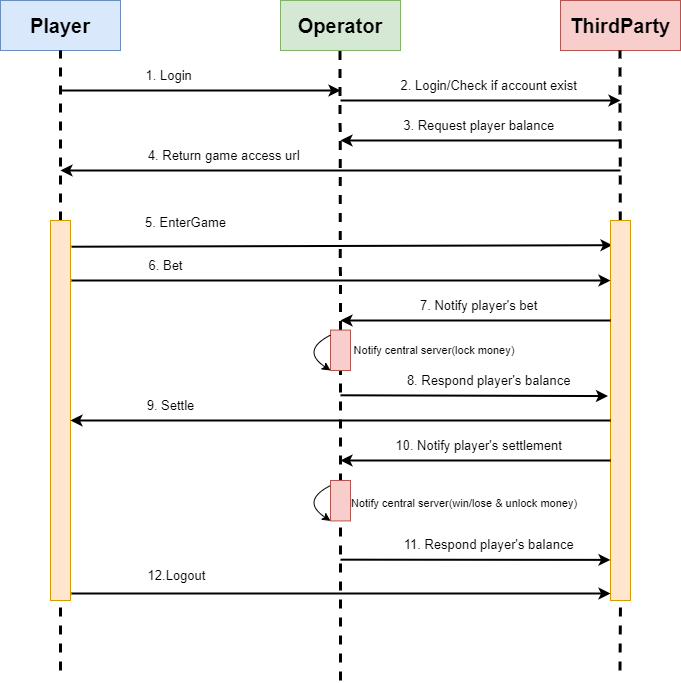

The diagram above was exported from draw.io. Its source (the exported page's mxGraphModel, read from the mxfile embedded in the PNG):
<mxGraphModel dx="1195" dy="632" grid="1" gridSize="10" guides="1" tooltips="1" connect="1" arrows="1" fold="1" page="1" pageScale="1" pageWidth="827" pageHeight="1169" math="0" shadow="0">
  <root>
    <mxCell id="0" />
    <mxCell id="1" parent="0" />
    <mxCell id="9mK1KSjeMNFTHVsSWOu2-1" value="Player" style="rounded=0;whiteSpace=wrap;html=1;fillColor=#dae8fc;strokeColor=#6c8ebf;fontStyle=1;fontSize=20;" vertex="1" parent="1">
      <mxGeometry x="80" y="50" width="120" height="50" as="geometry" />
    </mxCell>
    <mxCell id="9mK1KSjeMNFTHVsSWOu2-2" value="Operator" style="rounded=0;whiteSpace=wrap;html=1;fillColor=#d5e8d4;strokeColor=#82b366;fontStyle=1;fontSize=20;" vertex="1" parent="1">
      <mxGeometry x="360" y="50" width="120" height="50" as="geometry" />
    </mxCell>
    <mxCell id="9mK1KSjeMNFTHVsSWOu2-3" value="ThirdParty" style="rounded=0;whiteSpace=wrap;html=1;fillColor=#f8cecc;strokeColor=#b85450;fontStyle=1;fontSize=20;" vertex="1" parent="1">
      <mxGeometry x="640" y="50" width="120" height="50" as="geometry" />
    </mxCell>
    <mxCell id="9mK1KSjeMNFTHVsSWOu2-4" value="" style="endArrow=none;dashed=1;html=1;rounded=0;entryX=0.5;entryY=1;entryDx=0;entryDy=0;strokeWidth=3;" edge="1" parent="1" source="9mK1KSjeMNFTHVsSWOu2-15" target="9mK1KSjeMNFTHVsSWOu2-1">
      <mxGeometry width="50" height="50" relative="1" as="geometry">
        <mxPoint x="140" y="720" as="sourcePoint" />
        <mxPoint x="440" y="370" as="targetPoint" />
      </mxGeometry>
    </mxCell>
    <mxCell id="9mK1KSjeMNFTHVsSWOu2-5" value="" style="endArrow=none;dashed=1;html=1;rounded=0;entryX=0.5;entryY=1;entryDx=0;entryDy=0;strokeWidth=3;" edge="1" parent="1" source="9mK1KSjeMNFTHVsSWOu2-68">
      <mxGeometry width="50" height="50" relative="1" as="geometry">
        <mxPoint x="420" y="730" as="sourcePoint" />
        <mxPoint x="419.5" y="100" as="targetPoint" />
      </mxGeometry>
    </mxCell>
    <mxCell id="9mK1KSjeMNFTHVsSWOu2-6" value="" style="endArrow=none;dashed=1;html=1;rounded=0;entryX=0.5;entryY=1;entryDx=0;entryDy=0;strokeWidth=3;" edge="1" parent="1" source="9mK1KSjeMNFTHVsSWOu2-46">
      <mxGeometry width="50" height="50" relative="1" as="geometry">
        <mxPoint x="699.5" y="720" as="sourcePoint" />
        <mxPoint x="699.5" y="100" as="targetPoint" />
      </mxGeometry>
    </mxCell>
    <mxCell id="9mK1KSjeMNFTHVsSWOu2-7" value="" style="endArrow=classic;html=1;rounded=0;strokeWidth=2;" edge="1" parent="1">
      <mxGeometry width="50" height="50" relative="1" as="geometry">
        <mxPoint x="140" y="140" as="sourcePoint" />
        <mxPoint x="420" y="140" as="targetPoint" />
      </mxGeometry>
    </mxCell>
    <mxCell id="9mK1KSjeMNFTHVsSWOu2-8" value="1. Login&amp;nbsp;" style="text;html=1;align=center;verticalAlign=middle;resizable=0;points=[];autosize=1;strokeColor=none;fillColor=none;fontSize=13;" vertex="1" parent="1">
      <mxGeometry x="215" y="110" width="70" height="30" as="geometry" />
    </mxCell>
    <mxCell id="9mK1KSjeMNFTHVsSWOu2-9" value="" style="endArrow=classic;html=1;rounded=0;strokeWidth=2;" edge="1" parent="1">
      <mxGeometry width="50" height="50" relative="1" as="geometry">
        <mxPoint x="420" y="150" as="sourcePoint" />
        <mxPoint x="700" y="150" as="targetPoint" />
      </mxGeometry>
    </mxCell>
    <mxCell id="9mK1KSjeMNFTHVsSWOu2-10" value="2. Login/Check if account exist&amp;nbsp;" style="text;html=1;align=center;verticalAlign=middle;resizable=0;points=[];autosize=1;strokeColor=none;fillColor=none;fontSize=13;" vertex="1" parent="1">
      <mxGeometry x="470" y="120" width="200" height="30" as="geometry" />
    </mxCell>
    <mxCell id="9mK1KSjeMNFTHVsSWOu2-11" value="" style="endArrow=classic;html=1;rounded=0;strokeWidth=2;" edge="1" parent="1">
      <mxGeometry width="50" height="50" relative="1" as="geometry">
        <mxPoint x="700" y="220" as="sourcePoint" />
        <mxPoint x="140" y="220" as="targetPoint" />
      </mxGeometry>
    </mxCell>
    <mxCell id="9mK1KSjeMNFTHVsSWOu2-12" value="4. Return game access url&amp;nbsp;" style="text;html=1;align=center;verticalAlign=middle;resizable=0;points=[];autosize=1;strokeColor=none;fillColor=none;fontSize=13;" vertex="1" parent="1">
      <mxGeometry x="215" y="190" width="180" height="30" as="geometry" />
    </mxCell>
    <mxCell id="9mK1KSjeMNFTHVsSWOu2-13" value="" style="endArrow=classic;html=1;rounded=0;exitX=1.05;exitY=0.069;exitDx=0;exitDy=0;exitPerimeter=0;strokeWidth=2;entryX=0.1;entryY=0.065;entryDx=0;entryDy=0;entryPerimeter=0;" edge="1" parent="1" source="9mK1KSjeMNFTHVsSWOu2-15" target="9mK1KSjeMNFTHVsSWOu2-46">
      <mxGeometry width="50" height="50" relative="1" as="geometry">
        <mxPoint x="425" y="280" as="sourcePoint" />
        <mxPoint x="690" y="290" as="targetPoint" />
      </mxGeometry>
    </mxCell>
    <mxCell id="9mK1KSjeMNFTHVsSWOu2-14" value="" style="endArrow=none;dashed=1;html=1;rounded=0;entryX=0.5;entryY=1;entryDx=0;entryDy=0;strokeWidth=3;" edge="1" parent="1" target="9mK1KSjeMNFTHVsSWOu2-15">
      <mxGeometry width="50" height="50" relative="1" as="geometry">
        <mxPoint x="140" y="720" as="sourcePoint" />
        <mxPoint x="140" y="100" as="targetPoint" />
      </mxGeometry>
    </mxCell>
    <mxCell id="9mK1KSjeMNFTHVsSWOu2-15" value="" style="rounded=0;whiteSpace=wrap;html=1;fillColor=#ffe6cc;strokeColor=#d79b00;" vertex="1" parent="1">
      <mxGeometry x="130" y="270" width="20" height="380" as="geometry" />
    </mxCell>
    <mxCell id="9mK1KSjeMNFTHVsSWOu2-16" value="5. EnterGame" style="text;html=1;align=center;verticalAlign=middle;resizable=0;points=[];autosize=1;strokeColor=none;fillColor=none;fontSize=13;" vertex="1" parent="1">
      <mxGeometry x="215" y="257" width="100" height="30" as="geometry" />
    </mxCell>
    <mxCell id="9mK1KSjeMNFTHVsSWOu2-45" value="" style="endArrow=none;dashed=1;html=1;rounded=0;entryX=0.5;entryY=1;entryDx=0;entryDy=0;strokeWidth=3;" edge="1" parent="1" target="9mK1KSjeMNFTHVsSWOu2-46">
      <mxGeometry width="50" height="50" relative="1" as="geometry">
        <mxPoint x="699.5" y="720" as="sourcePoint" />
        <mxPoint x="699.5" y="100" as="targetPoint" />
      </mxGeometry>
    </mxCell>
    <mxCell id="9mK1KSjeMNFTHVsSWOu2-46" value="" style="rounded=0;whiteSpace=wrap;html=1;fillColor=#ffe6cc;strokeColor=#d79b00;" vertex="1" parent="1">
      <mxGeometry x="690" y="270" width="20" height="380" as="geometry" />
    </mxCell>
    <mxCell id="9mK1KSjeMNFTHVsSWOu2-48" value="" style="endArrow=classic;html=1;rounded=0;exitX=1.05;exitY=0.069;exitDx=0;exitDy=0;exitPerimeter=0;strokeWidth=2;" edge="1" parent="1">
      <mxGeometry width="50" height="50" relative="1" as="geometry">
        <mxPoint x="151" y="330" as="sourcePoint" />
        <mxPoint x="690" y="330" as="targetPoint" />
      </mxGeometry>
    </mxCell>
    <mxCell id="9mK1KSjeMNFTHVsSWOu2-49" value="6. Bet" style="text;html=1;align=center;verticalAlign=middle;resizable=0;points=[];autosize=1;strokeColor=none;fillColor=none;fontSize=13;" vertex="1" parent="1">
      <mxGeometry x="215" y="300" width="60" height="30" as="geometry" />
    </mxCell>
    <mxCell id="9mK1KSjeMNFTHVsSWOu2-50" value="" style="endArrow=classic;html=1;rounded=0;strokeWidth=2;" edge="1" parent="1">
      <mxGeometry width="50" height="50" relative="1" as="geometry">
        <mxPoint x="690" y="470" as="sourcePoint" />
        <mxPoint x="150" y="470" as="targetPoint" />
      </mxGeometry>
    </mxCell>
    <mxCell id="9mK1KSjeMNFTHVsSWOu2-51" value="9. Settle" style="text;html=1;align=center;verticalAlign=middle;resizable=0;points=[];autosize=1;strokeColor=none;fillColor=none;fontSize=13;" vertex="1" parent="1">
      <mxGeometry x="215" y="440" width="70" height="30" as="geometry" />
    </mxCell>
    <mxCell id="9mK1KSjeMNFTHVsSWOu2-54" value="" style="endArrow=classic;html=1;rounded=0;exitX=1.05;exitY=0.069;exitDx=0;exitDy=0;exitPerimeter=0;strokeWidth=2;" edge="1" parent="1">
      <mxGeometry width="50" height="50" relative="1" as="geometry">
        <mxPoint x="151" y="643" as="sourcePoint" />
        <mxPoint x="690" y="643" as="targetPoint" />
      </mxGeometry>
    </mxCell>
    <mxCell id="9mK1KSjeMNFTHVsSWOu2-55" value="12.Logout" style="text;html=1;align=center;verticalAlign=middle;resizable=0;points=[];autosize=1;strokeColor=none;fillColor=none;fontSize=13;" vertex="1" parent="1">
      <mxGeometry x="216" y="610" width="80" height="30" as="geometry" />
    </mxCell>
    <mxCell id="9mK1KSjeMNFTHVsSWOu2-61" value="" style="endArrow=classic;html=1;rounded=0;strokeWidth=2;" edge="1" parent="1">
      <mxGeometry width="50" height="50" relative="1" as="geometry">
        <mxPoint x="700" y="190" as="sourcePoint" />
        <mxPoint x="420" y="190" as="targetPoint" />
      </mxGeometry>
    </mxCell>
    <mxCell id="9mK1KSjeMNFTHVsSWOu2-62" value="3. Request player balance&amp;nbsp;" style="text;html=1;align=center;verticalAlign=middle;resizable=0;points=[];autosize=1;strokeColor=none;fillColor=none;fontSize=13;" vertex="1" parent="1">
      <mxGeometry x="470" y="160" width="180" height="30" as="geometry" />
    </mxCell>
    <mxCell id="9mK1KSjeMNFTHVsSWOu2-64" value="" style="endArrow=classic;html=1;rounded=0;strokeWidth=2;" edge="1" parent="1">
      <mxGeometry width="50" height="50" relative="1" as="geometry">
        <mxPoint x="690" y="370" as="sourcePoint" />
        <mxPoint x="420" y="370" as="targetPoint" />
      </mxGeometry>
    </mxCell>
    <mxCell id="9mK1KSjeMNFTHVsSWOu2-65" value="7. Notify player's bet&amp;nbsp;" style="text;html=1;align=center;verticalAlign=middle;resizable=0;points=[];autosize=1;strokeColor=none;fillColor=none;fontSize=13;" vertex="1" parent="1">
      <mxGeometry x="490" y="340" width="140" height="30" as="geometry" />
    </mxCell>
    <mxCell id="9mK1KSjeMNFTHVsSWOu2-66" value="" style="endArrow=classic;html=1;rounded=0;strokeWidth=2;" edge="1" parent="1">
      <mxGeometry width="50" height="50" relative="1" as="geometry">
        <mxPoint x="690" y="510" as="sourcePoint" />
        <mxPoint x="420" y="510" as="targetPoint" />
      </mxGeometry>
    </mxCell>
    <mxCell id="9mK1KSjeMNFTHVsSWOu2-67" value="10. Notify player's settlement&amp;nbsp;" style="text;html=1;align=center;verticalAlign=middle;resizable=0;points=[];autosize=1;strokeColor=none;fillColor=none;fontSize=13;" vertex="1" parent="1">
      <mxGeometry x="465" y="480" width="190" height="30" as="geometry" />
    </mxCell>
    <mxCell id="9mK1KSjeMNFTHVsSWOu2-69" value="" style="endArrow=none;dashed=1;html=1;rounded=0;entryX=0.5;entryY=1;entryDx=0;entryDy=0;strokeWidth=3;" edge="1" parent="1" target="9mK1KSjeMNFTHVsSWOu2-68">
      <mxGeometry width="50" height="50" relative="1" as="geometry">
        <mxPoint x="420" y="730" as="sourcePoint" />
        <mxPoint x="419.5" y="100" as="targetPoint" />
      </mxGeometry>
    </mxCell>
    <mxCell id="9mK1KSjeMNFTHVsSWOu2-68" value="" style="rounded=0;whiteSpace=wrap;html=1;fillColor=#f8cecc;strokeColor=#b85450;" vertex="1" parent="1">
      <mxGeometry x="410" y="379.58" width="20" height="40.42" as="geometry" />
    </mxCell>
    <mxCell id="9mK1KSjeMNFTHVsSWOu2-70" value="Notify central server(lock money)&amp;nbsp;" style="text;html=1;align=center;verticalAlign=middle;resizable=0;points=[];autosize=1;strokeColor=none;fillColor=none;fontSize=11;" vertex="1" parent="1">
      <mxGeometry x="420" y="384.79" width="190" height="30" as="geometry" />
    </mxCell>
    <mxCell id="9mK1KSjeMNFTHVsSWOu2-71" value="" style="rounded=0;whiteSpace=wrap;html=1;fillColor=#f8cecc;strokeColor=#b85450;" vertex="1" parent="1">
      <mxGeometry x="410" y="530" width="20" height="40.42" as="geometry" />
    </mxCell>
    <mxCell id="9mK1KSjeMNFTHVsSWOu2-72" value="Notify central server(win/lose &amp;amp; unlock money)&amp;nbsp;" style="text;html=1;align=center;verticalAlign=middle;resizable=0;points=[];autosize=1;strokeColor=none;fillColor=none;fontSize=11;" vertex="1" parent="1">
      <mxGeometry x="420" y="537.74" width="250" height="30" as="geometry" />
    </mxCell>
    <mxCell id="9mK1KSjeMNFTHVsSWOu2-73" value="" style="curved=1;endArrow=classic;html=1;rounded=0;exitX=0;exitY=0.25;exitDx=0;exitDy=0;entryX=0;entryY=1;entryDx=0;entryDy=0;entryPerimeter=0;" edge="1" parent="1" target="9mK1KSjeMNFTHVsSWOu2-68">
      <mxGeometry width="50" height="50" relative="1" as="geometry">
        <mxPoint x="410" y="384.63499999999993" as="sourcePoint" />
        <mxPoint x="405" y="413.77781999999996" as="targetPoint" />
        <Array as="points">
          <mxPoint x="380" y="400" />
        </Array>
      </mxGeometry>
    </mxCell>
    <mxCell id="9mK1KSjeMNFTHVsSWOu2-74" value="" style="curved=1;endArrow=classic;html=1;rounded=0;exitX=0;exitY=0.25;exitDx=0;exitDy=0;entryX=0;entryY=1;entryDx=0;entryDy=0;entryPerimeter=0;" edge="1" parent="1">
      <mxGeometry width="50" height="50" relative="1" as="geometry">
        <mxPoint x="410" y="535.055" as="sourcePoint" />
        <mxPoint x="410" y="570.42" as="targetPoint" />
        <Array as="points">
          <mxPoint x="380" y="550.42" />
        </Array>
      </mxGeometry>
    </mxCell>
    <mxCell id="9mK1KSjeMNFTHVsSWOu2-79" value="" style="endArrow=classic;html=1;rounded=0;strokeWidth=2;entryX=-0.125;entryY=0.462;entryDx=0;entryDy=0;entryPerimeter=0;" edge="1" parent="1" target="9mK1KSjeMNFTHVsSWOu2-46">
      <mxGeometry width="50" height="50" relative="1" as="geometry">
        <mxPoint x="420" y="444.79" as="sourcePoint" />
        <mxPoint x="700" y="444.79" as="targetPoint" />
      </mxGeometry>
    </mxCell>
    <mxCell id="9mK1KSjeMNFTHVsSWOu2-80" value="8. Respond player's balance&amp;nbsp;" style="text;html=1;align=center;verticalAlign=middle;resizable=0;points=[];autosize=1;strokeColor=none;fillColor=none;fontSize=13;" vertex="1" parent="1">
      <mxGeometry x="475" y="414.79" width="190" height="30" as="geometry" />
    </mxCell>
    <mxCell id="9mK1KSjeMNFTHVsSWOu2-81" value="" style="endArrow=classic;html=1;rounded=0;strokeWidth=2;entryX=0;entryY=0.5;entryDx=0;entryDy=0;" edge="1" parent="1">
      <mxGeometry width="50" height="50" relative="1" as="geometry">
        <mxPoint x="420" y="609.1700000000001" as="sourcePoint" />
        <mxPoint x="690" y="609.38" as="targetPoint" />
      </mxGeometry>
    </mxCell>
    <mxCell id="9mK1KSjeMNFTHVsSWOu2-82" value="11. Respond player's balance&amp;nbsp;" style="text;html=1;align=center;verticalAlign=middle;resizable=0;points=[];autosize=1;strokeColor=none;fillColor=none;fontSize=13;" vertex="1" parent="1">
      <mxGeometry x="470" y="579.1700000000001" width="200" height="30" as="geometry" />
    </mxCell>
  </root>
</mxGraphModel>